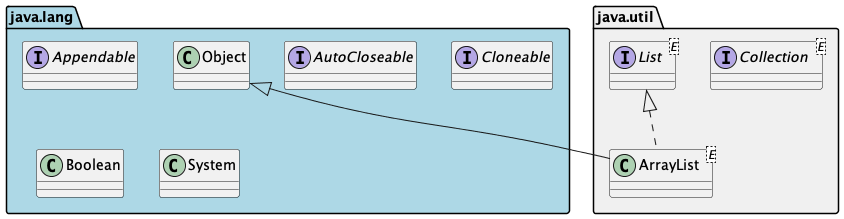

The diagram above was rendered by PlantUML. Its source (embedded in the PNG):
@startuml

	package "java.lang" #lightblue {
		interface Appendable
		interface AutoCloseable
		interface Cloneable

		class Boolean
		class System
		class Object
	}

	package "java.util" #F0F0F0{
		interface Collection<E>
		interface List<E>

		class ArrayList<E> implements List
		Object <|-- ArrayList
	}
	
@enduml